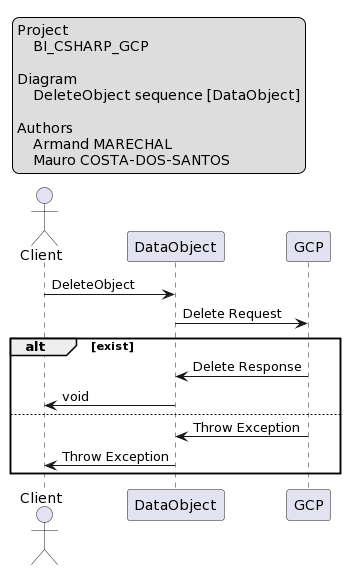

The diagram above was rendered by PlantUML. Its source (embedded in the PNG):
@startuml
legend top left
    Project
        BI_CSHARP_GCP

    Diagram
        DeleteObject sequence [DataObject]

    Authors
        Armand MARECHAL
        Mauro COSTA-DOS-SANTOS 
endlegend

actor Client

participant "DataObject" as App
participant "GCP" as GCP

Client -> App: DeleteObject
App -> GCP: Delete Request

alt exist
    GCP -> App: Delete Response
    App -> Client: void
else
    GCP -> App: Throw Exception
    App -> Client: Throw Exception
end
@enduml